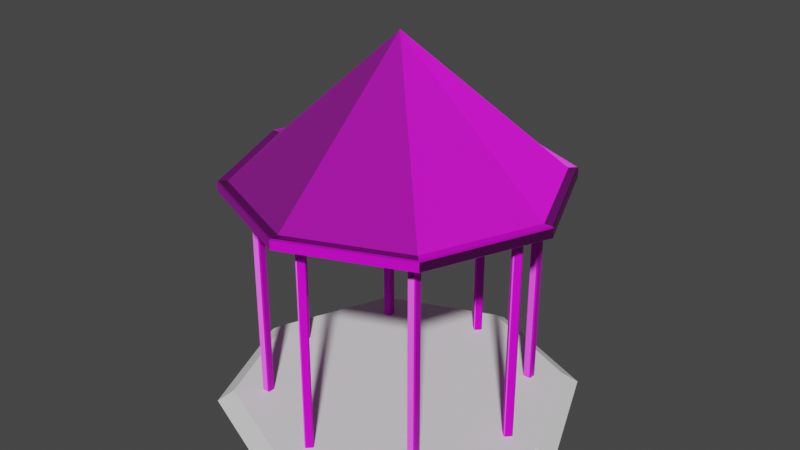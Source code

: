 # Source: hut.blend  (saved by Blender 4.0.36; exported with 4.5.12 LTS)
import bpy
from mathutils import Matrix  # noqa: F401  (used for matrix-valued properties, if any)

bpy.ops.wm.read_factory_settings(use_empty=True)
scene = bpy.context.scene
scene.name = 'Scene'

# ---- collections
col_collection = bpy.data.collections.new('Collection'); scene.collection.children.link(col_collection)

# ---- images (referenced by path relative to the original .blend; pixels are not part of the script)
import os
ASSET_DIR = os.environ.get("B2B_ASSET_DIR", "")  # directory of the original .blend (textures are referenced by path, not embedded)
HERE = os.path.dirname(os.path.abspath(__file__))  # packed textures are extracted next to this script under _unpacked/

def load_image(name, relpath, width, height, colorspace="sRGB"):
    """Load a texture the original file referenced (path relative to the .blend, or extracted next to this script)."""
    p = next((c for c in (os.path.join(HERE, relpath), os.path.join(ASSET_DIR, relpath)) if relpath and os.path.exists(c)), "")
    if p:
        img = bpy.data.images.load(p, check_existing=True)
        img.name = name
    else:  # same state as the original file: an image datablock whose file is absent (Cycles renders it pink)
        img = bpy.data.images.new(name, width, height)
        img.source = "FILE"
        img.filepath = "//" + (relpath or name)
    img.colorspace_settings.name = colorspace
    return img
img_plywood_nor_gl_2k_jpg = load_image('plywood_nor_gl_2k.jpg', 'textures/plywood_nor_gl_2k.jpg', 1024, 1024, 'sRGB')
img_plywood_diff_2k_jpg = load_image('plywood_diff_2k.jpg', 'textures/plywood_diff_2k.jpg', 1024, 1024, 'sRGB')
img_wood_floor_worn_nor_gl_2k_jpg = load_image('wood_floor_worn_nor_gl_2k.jpg', 'textures/wood_floor_worn_nor_gl_2k.jpg', 1024, 1024, 'sRGB')
img_wood_floor_worn_diff_2k_jpg = load_image('wood_floor_worn_diff_2k.jpg', 'textures/wood_floor_worn_diff_2k.jpg', 1024, 1024, 'sRGB')

# ---- materials (node trees are filled in below, after node groups)
mat_wood = bpy.data.materials.new('Wood')
mat_wood.use_transparent_shadow = False
mat_wood_117 = bpy.data.materials.new('Wood 117')
mat_wood_117.displacement_method = 'BOTH'
mat_wood_117.use_transparent_shadow = False

# ---- material node trees
mat_wood.use_nodes = True; mat_wood.node_tree.nodes.clear()
_N = mat_wood.node_tree.nodes; _L = mat_wood.node_tree.links
n0 = _N.new('ShaderNodeBsdfPrincipled'); n0.name = 'Principled BSDF'; n0.location = (507, 300)
n0.distribution = 'GGX'
n0.subsurface_method = 'BURLEY'
n0.inputs[3].default_value = 1.45
n0.inputs[27].default_value = (0.0, 0.0, 0.0, 1.0)
n0.inputs[28].default_value = 1.0
n1 = _N.new('ShaderNodeOutputMaterial'); n1.name = 'Material Output'; n1.location = (1193, 326)
n2 = _N.new('ShaderNodeTexImage'); n2.name = 'Image Texture'; n2.location = (35, 143)
n2.image = img_plywood_nor_gl_2k_jpg
n3 = _N.new('ShaderNodeTexImage'); n3.name = 'Image Texture.001'; n3.location = (-38, 448)
n3.image = img_plywood_diff_2k_jpg
n4 = _N.new('ShaderNodeNormalMap'); n4.name = 'Normal Map'; n4.location = (310, 126)
_L.new(n0.outputs[0], n1.inputs[0])
_L.new(n3.outputs[0], n0.inputs[0])
_L.new(n2.outputs[0], n4.inputs[1])
_L.new(n4.outputs[0], n0.inputs[5])
n1.is_active_output = True
mat_wood_117.use_nodes = True; mat_wood_117.node_tree.nodes.clear()
_N = mat_wood_117.node_tree.nodes; _L = mat_wood_117.node_tree.links
n0 = _N.new('ShaderNodeOutputMaterial'); n0.name = 'Material Output.001'; n0.location = (1880, 607)
n1 = _N.new('ShaderNodeBsdfPrincipled'); n1.name = 'Principled BSDF.001'; n1.location = (1383, 653)
n1.distribution = 'GGX'
n1.subsurface_method = 'RANDOM_WALK_SKIN'
n1.inputs[1].default_value = 0.1
n1.inputs[2].default_value = 1.0
n1.inputs[3].default_value = 1.45
n1.inputs[27].default_value = (0.0, 0.0, 0.0, 1.0)
n1.inputs[28].default_value = 1.0
n2 = _N.new('ShaderNodeTexImage'); n2.name = 'Image Texture.001'; n2.location = (777, 341)
n2.image = img_wood_floor_worn_nor_gl_2k_jpg
n3 = _N.new('ShaderNodeNormalMap'); n3.name = 'Normal Map'; n3.location = (1121, 418)
n4 = _N.new('ShaderNodeTexImage'); n4.name = 'Image Texture'; n4.location = (733, 697)
n4.image = img_wood_floor_worn_diff_2k_jpg
n5 = _N.new('ShaderNodeMapping'); n5.name = 'Mapping'; n5.location = (553, 657)
n5.inputs[3].default_value = (0.8, 0.8, 0.8)
n6 = _N.new('ShaderNodeTexCoord'); n6.name = 'Texture Coordinate'; n6.location = (373, 657)
_L.new(n1.outputs[0], n0.inputs[0])
_L.new(n4.outputs[0], n1.inputs[0])
_L.new(n2.outputs[0], n3.inputs[1])
_L.new(n3.outputs[0], n1.inputs[5])
_L.new(n5.outputs[0], n4.inputs[0])
_L.new(n6.outputs[2], n5.inputs[0])
_L.new(n5.outputs[0], n2.inputs[0])
n0.is_active_output = True

# ---- world
world_world = bpy.data.worlds.new('World'); scene.world = world_world
world_world.use_nodes = True; world_world.node_tree.nodes.clear()
_N = world_world.node_tree.nodes; _L = world_world.node_tree.links
n0 = _N.new('ShaderNodeOutputWorld'); n0.name = 'World Output'; n0.location = (300, 300)
n1 = _N.new('ShaderNodeBackground'); n1.name = 'Background'; n1.location = (10, 300)
n1.inputs[0].default_value = (0.05088, 0.05088, 0.05088, 1.0)
_L.new(n1.outputs[0], n0.inputs[0])
n0.is_active_output = True
world_world.color = (0.05088, 0.05088, 0.05088)
world_world.use_sun_shadow = False
world_world.sun_shadow_jitter_overblur = 0.0

# ---- meshes
me_cylinder = bpy.data.meshes.new('Cylinder')
me_cylinder.from_pydata([(0.0, 1.5, -0.05), (0.0, 1.411, 0.05), (1.061, 1.061, -0.05), (0.9978, 0.9978, 0.05), (1.5, 0.0, -0.05), (1.411, 0.0, 0.05), (1.061, -1.061, -0.05), (0.9978, -0.9978, 0.05), (0.0, -1.5, -0.05), (0.0, -1.411, 0.05), (-1.061, -1.061, -0.05), (-0.9978, -0.9978, 0.05), (-1.5, 0.0, -0.05), (-1.411, 0.0, 0.05), (-1.061, 1.061, -0.05), (-0.9978, 0.9978, 0.05), (0.9978, 0.9978, 0.03999), (6.618e-12, 1.411, 0.03999), (1.411, 0.0, 0.03999), (0.9978, -0.9978, 0.03999), (6.618e-12, -1.411, 0.03999), (-0.9978, -0.9978, 0.03999), (-1.411, 0.0, 0.03999), (-0.9978, 0.9978, 0.03999), (1.055, 1.055, 0.05), (1.061, 1.061, 0.04233), (0.0, 1.5, 0.04233), (0.0, 1.492, 0.05), (1.492, 0.0, 0.05), (1.5, 0.0, 0.04233), (1.055, -1.055, 0.05), (1.061, -1.061, 0.04233), (0.0, -1.492, 0.05), (0.0, -1.5, 0.04233), (-1.055, -1.055, 0.05), (-1.061, -1.061, 0.04233), (-1.492, 0.0, 0.05), (-1.5, 0.0, 0.04233), (-1.055, 1.055, 0.05), (-1.061, 1.061, 0.04233)], [], [(2, 25, 29, 4), (3, 5, 28, 24), (5, 7, 30, 28), (7, 9, 32, 30), (9, 11, 34, 32), (11, 13, 36, 34), (1, 15, 23, 17), (13, 15, 38, 36), (15, 1, 27, 38), (0, 2, 4, 6, 8, 10, 12, 14), (0, 26, 25, 2), (14, 39, 26, 0), (6, 31, 33, 8), (8, 33, 35, 10), (10, 35, 37, 12), (12, 37, 39, 14), (4, 29, 31, 6), (13, 11, 21, 22), (9, 7, 19, 20), (5, 3, 16, 18), (15, 13, 22, 23), (11, 9, 20, 21), (7, 5, 18, 19), (3, 1, 17, 16), (16, 17, 23, 22, 21, 20, 19, 18), (25, 26, 27, 24), (29, 25, 24, 28), (31, 29, 28, 30), (33, 31, 30, 32), (35, 33, 32, 34), (37, 35, 34, 36), (39, 37, 36, 38), (26, 39, 38, 27), (1, 3, 24, 27)])
me_cylinder.polygons.foreach_set('material_index', [0, 0, 0, 0, 0, 0, 0, 0, 0, 0, 0, 0, 0, 0, 0, 0, 0, 0, 0, 0, 0, 0, 0, 0, 1, 0, 0, 0, 0, 0, 0, 0, 0, 0])
_uv = me_cylinder.uv_layers.new(name='UVMap')
_uv.uv.foreach_set('vector', [0.6007, 0.2026, 0.6007, 0.1705, 0.9998, 0.1705, 0.9998, 0.2026, 0.6125, 0.1408, 0.9879, 0.1408, 0.9987, 0.1667, 0.6018, 0.1667, 0.01352, 0.8081, 0.389, 0.8081, 0.3997, 0.834, 0.002794, 0.834, 0.5024, 0.004308, 0.8778, 0.004308, 0.8885, 0.0302, 0.4917, 0.0302, 0.01352, 0.8763, 0.389, 0.8763, 0.3997, 0.9022, 0.002794, 0.9022, 0.01352, 0.6033, 0.389, 0.6033, 0.3997, 0.6292, 0.002794, 0.6292, 0.389, 0.6715, 0.01352, 0.6715, 0.01352, 0.6681, 0.389, 0.6681, 0.9351, 0.1309, 0.5596, 0.1309, 0.5489, 0.105, 0.9458, 0.105, 0.01352, 0.6715, 0.389, 0.6715, 0.3997, 0.6974, 0.002794, 0.6974, 0.001109, 0.4223, 0.001109, 0.1756, 0.1756, 0.001109, 0.4223, 0.001109, 0.5968, 0.1756, 0.5968, 0.4223, 0.4223, 0.5968, 0.1756, 0.5968, 0.00169, 0.8016, 0.00169, 0.7695, 0.4008, 0.7695, 0.4008, 0.8016, 0.00169, 0.7333, 0.00169, 0.7012, 0.4008, 0.7012, 0.4008, 0.7333, 0.4906, 0.06606, 0.4906, 0.03397, 0.8897, 0.03397, 0.8897, 0.06606, 0.00169, 0.9381, 0.00169, 0.906, 0.4008, 0.906, 0.4008, 0.9381, 0.00169, 0.665, 0.00169, 0.6329, 0.4008, 0.6329, 0.4008, 0.665, 0.9469, 0.06909, 0.9469, 0.1012, 0.5478, 0.1012, 0.5478, 0.06909, 0.00169, 0.8698, 0.00169, 0.8377, 0.4008, 0.8377, 0.4008, 0.8698, 0.389, 0.6033, 0.01352, 0.6033, 0.01352, 0.5998, 0.389, 0.5998, 0.8778, 0.004308, 0.5024, 0.004308, 0.5024, 0.0008295, 0.8778, 0.0008295, 0.9879, 0.1408, 0.6125, 0.1408, 0.6125, 0.1374, 0.9879, 0.1374, 0.5596, 0.1309, 0.9351, 0.1309, 0.9351, 0.1343, 0.5596, 0.1343, 0.389, 0.8763, 0.01352, 0.8763, 0.01352, 0.8729, 0.389, 0.8729, 0.389, 0.8081, 0.01352, 0.8081, 0.01352, 0.8046, 0.389, 0.8046, 0.389, 0.7398, 0.01352, 0.7398, 0.01352, 0.7363, 0.389, 0.7363, 1.465, -1.115, 2.535, -0.04564, 2.535, 1.467, 1.465, 2.537, -0.04784, 2.537, -1.118, 1.467, -1.118, -0.04564, -0.04784, -1.115, 0.4008, 0.7695, 0.00169, 0.7695, 0.002794, 0.7657, 0.3997, 0.7657, 0.9998, 0.1705, 0.6007, 0.1705, 0.6018, 0.1667, 0.9987, 0.1667, 0.4008, 0.8377, 0.00169, 0.8377, 0.002794, 0.834, 0.3997, 0.834, 0.8897, 0.03397, 0.4906, 0.03397, 0.4917, 0.0302, 0.8885, 0.0302, 0.4008, 0.906, 0.00169, 0.906, 0.002794, 0.9022, 0.3997, 0.9022, 0.4008, 0.6329, 0.00169, 0.6329, 0.002794, 0.6292, 0.3997, 0.6292, 0.5478, 0.1012, 0.9469, 0.1012, 0.9458, 0.105, 0.5489, 0.105, 0.4008, 0.7012, 0.00169, 0.7012, 0.002794, 0.6974, 0.3997, 0.6974, 0.01352, 0.7398, 0.389, 0.7398, 0.3997, 0.7657, 0.002794, 0.7657])
_uv.active_render = True
_uv = me_cylinder.uv_layers.new(name='automap')
_uv.uv.foreach_set('vector', [0.0001689, 0.5154, 0.01732, 0.5154, 0.01732, 0.7287, 0.0001689, 0.7287, 0.03317, 0.5218, 0.03317, 0.7224, 0.01934, 0.7281, 0.01934, 0.516, 0.6188, 0.4912, 0.6188, 0.6919, 0.605, 0.6976, 0.605, 0.4855, 0.6892, 0.4912, 0.6892, 0.6919, 0.6754, 0.6976, 0.6754, 0.4855, 0.7244, 0.4912, 0.7244, 0.6919, 0.7106, 0.6976, 0.7106, 0.4855, 0.06837, 0.5218, 0.06837, 0.7224, 0.05454, 0.7281, 0.05454, 0.516, 0.5484, 0.6919, 0.5484, 0.4912, 0.5503, 0.4912, 0.5503, 0.6919, 0.6229, 0.6919, 0.6229, 0.4912, 0.6367, 0.4855, 0.6367, 0.6976, 0.5484, 0.4912, 0.5484, 0.6919, 0.5346, 0.6976, 0.5346, 0.4855, 0.0001689, 0.3643, 0.0001689, 0.151, 0.151, 0.000169, 0.3643, 0.0001689, 0.5151, 0.151, 0.5151, 0.3643, 0.3643, 0.5151, 0.151, 0.5151, 0.5506, 0.4849, 0.5678, 0.4849, 0.5678, 0.6982, 0.5506, 0.6982, 0.5154, 0.4849, 0.5326, 0.4849, 0.5326, 0.6982, 0.5154, 0.6982, 0.6562, 0.4849, 0.6734, 0.4849, 0.6734, 0.6982, 0.6562, 0.6982, 0.6914, 0.4849, 0.7086, 0.4849, 0.7086, 0.6982, 0.6914, 0.6982, 0.03537, 0.5154, 0.05252, 0.5154, 0.05252, 0.7287, 0.03537, 0.7287, 0.6559, 0.6982, 0.6387, 0.6982, 0.6387, 0.4849, 0.6559, 0.4849, 0.5858, 0.4849, 0.603, 0.4849, 0.603, 0.6982, 0.5858, 0.6982, 0.06837, 0.7224, 0.06837, 0.5218, 0.07023, 0.5218, 0.07023, 0.7224, 0.6892, 0.6919, 0.6892, 0.4912, 0.6911, 0.4912, 0.6911, 0.6919, 0.03317, 0.7224, 0.03317, 0.5218, 0.03503, 0.5218, 0.03503, 0.7224, 0.6229, 0.4912, 0.6229, 0.6919, 0.621, 0.6919, 0.621, 0.4912, 0.7244, 0.6919, 0.7244, 0.4912, 0.7263, 0.4912, 0.7263, 0.6919, 0.6188, 0.6919, 0.6188, 0.4912, 0.6207, 0.4912, 0.6207, 0.6919, 0.5836, 0.6919, 0.5836, 0.4912, 0.5855, 0.4912, 0.5855, 0.6919, 0.858, 0.0001689, 0.9998, 0.142, 0.9998, 0.3427, 0.858, 0.4846, 0.6573, 0.4846, 0.5154, 0.3427, 0.5154, 0.142, 0.6573, 0.0001689, 0.5678, 0.6982, 0.5678, 0.4849, 0.5698, 0.4855, 0.5698, 0.6976, 0.01732, 0.7287, 0.01732, 0.5154, 0.01934, 0.516, 0.01934, 0.7281, 0.603, 0.6982, 0.603, 0.4849, 0.605, 0.4855, 0.605, 0.6976, 0.6734, 0.6982, 0.6734, 0.4849, 0.6754, 0.4855, 0.6754, 0.6976, 0.7086, 0.6982, 0.7086, 0.4849, 0.7106, 0.4855, 0.7106, 0.6976, 0.05252, 0.7287, 0.05252, 0.5154, 0.05454, 0.516, 0.05454, 0.7281, 0.6387, 0.4849, 0.6387, 0.6982, 0.6367, 0.6976, 0.6367, 0.4855, 0.5326, 0.6982, 0.5326, 0.4849, 0.5346, 0.4855, 0.5346, 0.6976, 0.5836, 0.4912, 0.5836, 0.6919, 0.5698, 0.6976, 0.5698, 0.4855])
me_cylinder.materials.append(mat_wood)
me_cylinder.materials.append(mat_wood_117)
me_cylinder.auto_texspace = False
me_cylinder.update()
me_cube_001 = bpy.data.meshes.new('Cube.001')
me_cube_001.from_pydata([(-0.03025, -0.04, -1.5), (-0.04, -0.03025, -1.5), (-0.04, -0.03025, 0.5), (-0.03025, -0.04, 0.5), (-0.04, 0.03025, -1.5), (-0.03025, 0.04, -1.5), (-0.03025, 0.04, 0.5), (-0.04, 0.03025, 0.5), (0.04, -0.03025, -1.5), (0.03025, -0.04, -1.5), (0.03025, -0.04, 0.5), (0.04, -0.03025, 0.5), (0.03025, 0.04, -1.5), (0.04, 0.03025, -1.5), (0.04, 0.03025, 0.5), (0.03025, 0.04, 0.5)], [], [(9, 10, 3, 0), (5, 6, 15, 12), (13, 14, 11, 8), (1, 2, 7, 4), (0, 3, 2, 1), (6, 5, 4, 7), (14, 13, 12, 15), (10, 9, 8, 11)])
_uv = me_cube_001.uv_layers.new(name='UVMap')
_uv.uv.foreach_set('vector', [-1.873, 0.3553, 2.022, 0.3553, 2.022, 0.4731, -1.873, 0.4731, -1.873, 0.6447, 2.022, 0.6447, 2.022, 0.7625, -1.873, 0.7625, -1.873, 0.2106, 2.022, 0.2106, 2.022, 0.3285, -1.873, 0.3285, -1.873, 0.5, 2.022, 0.5, 2.022, 0.6178, -1.873, 0.6178, -1.873, 0.4731, 2.022, 0.4731, 2.022, 0.5, -1.873, 0.5, 2.022, 0.6447, -1.873, 0.6447, -1.873, 0.6178, 2.022, 0.6178, 2.022, 0.7894, -1.873, 0.7894, -1.873, 0.7625, 2.022, 0.7625, 2.022, 0.3553, -1.873, 0.3553, -1.873, 0.3285, 2.022, 0.3285])
me_cube_001.materials.append(mat_wood)
me_cube_001.update()
me_cylinder_002 = bpy.data.meshes.new('Cylinder.002')
me_cylinder_002.from_pydata([(0.0, 1.414, -0.05), (0.0, 1.411, 0.05), (1.0, 1.0, -0.05), (0.9978, 0.9978, 0.05), (1.414, 0.0, -0.05), (1.411, 0.0, 0.05), (1.0, -1.0, -0.05), (0.9978, -0.9978, 0.05), (0.0, -1.414, -0.05), (0.0, -1.411, 0.05), (-1.0, -1.0, -0.05), (-0.9978, -0.9978, 0.05), (-1.414, 0.0, -0.05), (-1.411, 0.0, 0.05), (-1.0, 1.0, -0.05), (-0.9978, 0.9978, 0.05), (0.9978, 0.9978, 0.03999), (6.618e-12, 1.411, 0.03999), (1.411, 0.0, 0.03999), (0.9978, -0.9978, 0.03999), (6.618e-12, -1.411, 0.03999), (-0.9978, -0.9978, 0.03999), (-1.411, 0.0, 0.03999), (-0.9978, 0.9978, 0.03999), (0.0, 1.414, -0.04535), (1.0, 1.0, -0.04535), (1.414, 0.0, -0.04535), (1.0, -1.0, -0.04535), (0.0, -1.414, -0.04535), (-1.0, -1.0, -0.04535), (-1.414, 0.0, -0.04535), (-1.0, 1.0, -0.04535), (0.0, -7.272e-06, -1.281), (0.0, 1.488, -0.05), (0.0, 1.5, -0.03912), (1.061, 1.061, -0.03912), (1.052, 1.052, -0.05), (1.5, 0.0, -0.03912), (1.488, 0.0, -0.05), (1.061, -1.061, -0.03912), (1.052, -1.052, -0.05), (0.0, -1.5, -0.03912), (0.0, -1.488, -0.05), (-1.061, -1.061, -0.03912), (-1.052, -1.052, -0.05), (-1.5, 0.0, -0.03912), (-1.488, 0.0, -0.05), (-1.061, 1.061, -0.03912), (-1.052, 1.052, -0.05), (1.055, 1.055, 0.05), (1.061, 1.061, 0.04302), (0.0, 1.5, 0.04302), (0.0, 1.492, 0.05), (1.492, 0.0, 0.05), (1.5, 0.0, 0.04302), (1.055, -1.055, 0.05), (1.061, -1.061, 0.04302), (0.0, -1.492, 0.05), (0.0, -1.5, 0.04302), (-1.055, -1.055, 0.05), (-1.061, -1.061, 0.04302), (-1.492, 0.0, 0.05), (-1.5, 0.0, 0.04302), (-1.055, 1.055, 0.05), (-1.061, 1.061, 0.04302)], [], [(37, 54, 56, 39), (4, 2, 36, 38), (6, 4, 38, 40), (8, 6, 40, 42), (10, 8, 42, 44), (12, 10, 44, 46), (1, 15, 23, 17), (14, 12, 46, 48), (0, 14, 48, 33), (2, 4, 26, 25), (35, 50, 54, 37), (15, 1, 52, 63), (39, 56, 58, 41), (41, 58, 60, 43), (43, 60, 62, 45), (45, 62, 64, 47), (47, 64, 51, 34), (13, 11, 21, 22), (9, 7, 19, 20), (5, 3, 16, 18), (15, 13, 22, 23), (11, 9, 20, 21), (7, 5, 18, 19), (3, 1, 17, 16), (16, 17, 23, 22, 21, 20, 19, 18), (1, 3, 49, 52), (5, 7, 55, 53), (7, 9, 57, 55), (9, 11, 59, 57), (11, 13, 61, 59), (13, 15, 63, 61), (3, 5, 53, 49), (24, 32, 31), (12, 14, 31, 30), (8, 10, 29, 28), (4, 6, 27, 26), (0, 2, 25, 24), (14, 0, 24, 31), (10, 12, 30, 29), (6, 8, 28, 27), (28, 32, 27), (31, 32, 30), (27, 32, 26), (29, 32, 28), (25, 32, 24), (30, 32, 29), (26, 32, 25), (34, 35, 36, 33), (35, 37, 38, 36), (37, 39, 40, 38), (39, 41, 42, 40), (41, 43, 44, 42), (43, 45, 46, 44), (45, 47, 48, 46), (47, 34, 33, 48), (2, 0, 33, 36), (50, 51, 52, 49), (54, 50, 49, 53), (56, 54, 53, 55), (58, 56, 55, 57), (60, 58, 57, 59), (62, 60, 59, 61), (64, 62, 61, 63), (51, 64, 63, 52), (34, 51, 50, 35)])
me_cylinder_002.polygons.foreach_set('material_index', [0, 0, 0, 0, 0, 0, 0, 0, 0, 0, 0, 0, 0, 0, 0, 0, 0, 0, 0, 0, 0, 0, 0, 0, 1, 0, 0, 0, 0, 0, 0, 0, 1, 0, 0, 0, 0, 0, 0, 0, 1, 1, 1, 1, 1, 1, 1, 0, 0, 0, 0, 0, 0, 0, 0, 0, 0, 0, 0, 0, 0, 0, 0, 0, 0])
_uv = me_cylinder_002.uv_layers.new(name='UVMap')
_uv.uv.foreach_set('vector', [-0.3752, 0.9856, -0.3752, 0.8567, 1.427, 0.8567, 1.427, 0.9856, 1.375, 0.9747, -0.3238, 0.9747, -0.3681, 0.8676, 1.42, 0.8676, 1.375, 0.9747, -0.3238, 0.9747, -0.3681, 0.8676, 1.42, 0.8676, -0.3238, 0.8676, 1.375, 0.8676, 1.42, 0.9747, -0.3681, 0.9747, -0.3238, 0.8676, 1.375, 0.8676, 1.42, 0.9747, -0.3681, 0.9747, -0.3238, 0.8676, 1.375, 0.8676, 1.42, 0.9747, -0.3681, 0.9747, 1.373, 0.87, -0.3218, 0.87, -0.3218, 0.8543, 1.373, 0.8543, -0.3238, 0.8676, 1.375, 0.8676, 1.42, 0.9747, -0.3681, 0.9747, -0.3238, 0.8676, 1.375, 0.8676, 1.42, 0.9747, -0.3681, 0.9747, -0.3237, 0.9175, 1.375, 0.9175, 1.375, 0.9248, -0.3237, 0.9248, -0.3752, 0.9856, -0.3752, 0.8567, 1.427, 0.8567, 1.427, 0.9856, -0.3218, 0.87, 1.373, 0.87, 1.422, 0.988, -0.3707, 0.988, -0.3752, 0.9856, -0.3752, 0.8567, 1.427, 0.8567, 1.427, 0.9856, -0.3752, 0.9856, -0.3752, 0.8567, 1.427, 0.8567, 1.427, 0.9856, 1.427, 0.8567, 1.427, 0.9856, -0.3752, 0.9856, -0.3752, 0.8567, 1.427, 0.8567, 1.427, 0.9856, -0.3752, 0.9856, -0.3752, 0.8567, 1.427, 0.8567, 1.427, 0.9856, -0.3752, 0.9856, -0.3752, 0.8567, 1.373, 0.87, -0.3218, 0.87, -0.3218, 0.8543, 1.373, 0.8543, 1.373, 0.87, -0.3218, 0.87, -0.3218, 0.8543, 1.373, 0.8543, 1.373, 0.87, -0.3218, 0.87, -0.3218, 0.8543, 1.373, 0.8543, 1.373, 0.87, -0.3218, 0.87, -0.3218, 0.8543, 1.373, 0.8543, -0.3218, 0.9723, 1.373, 0.9723, 1.373, 0.988, -0.3218, 0.988, 1.373, 0.87, -0.3218, 0.87, -0.3218, 0.8543, 1.373, 0.8543, -0.3218, 0.9723, 1.373, 0.9723, 1.373, 0.988, -0.3218, 0.988, 1.145, 2.436, -0.6821, 2.436, -1.974, 1.145, -1.974, -0.6821, -0.6821, -1.974, 1.145, -1.974, 2.436, -0.6821, 2.436, 1.145, 1.373, 0.9723, -0.3218, 0.9723, -0.3707, 0.8543, 1.422, 0.8543, -0.3218, 0.87, 1.373, 0.87, 1.422, 0.988, -0.3707, 0.988, -0.3218, 0.87, 1.373, 0.87, 1.422, 0.988, -0.3707, 0.988, 1.373, 0.9723, -0.3218, 0.9723, -0.3707, 0.8543, 1.422, 0.8543, -0.3218, 0.87, 1.373, 0.87, 1.422, 0.988, -0.3707, 0.988, -0.3218, 0.87, 1.373, 0.87, 1.422, 0.988, -0.3707, 0.988, -0.3218, 0.87, 1.373, 0.87, 1.422, 0.988, -0.3707, 0.988, -1.539, 1.332, -0.5713, -1.736, 0.3154, 1.356, 1.375, 0.9248, -0.3238, 0.9248, -0.3238, 0.9175, 1.375, 0.9175, -0.3237, 0.9175, 1.375, 0.9175, 1.375, 0.9248, -0.3237, 0.9248, -0.3238, 0.9175, 1.375, 0.9175, 1.375, 0.9248, -0.3238, 0.9248, 1.375, 0.9248, -0.3237, 0.9248, -0.3237, 0.9175, 1.375, 0.9175, 1.375, 0.9248, -0.3238, 0.9248, -0.3238, 0.9175, 1.375, 0.9175, 1.375, 0.9248, -0.3237, 0.9248, -0.3237, 0.9175, 1.375, 0.9175, -0.3238, 0.9175, 1.375, 0.9175, 1.375, 0.9248, -0.3238, 0.9248, -1.539, 1.35, -0.6117, -1.73, 0.3155, 1.35, -1.539, 1.332, -0.5713, -1.736, 0.3154, 1.356, -1.539, 1.35, -0.6117, -1.73, 0.3155, 1.35, -1.539, 1.356, -0.652, -1.736, 0.3154, 1.332, -1.539, 1.332, -0.5713, -1.736, 0.3154, 1.356, -1.539, 1.356, -0.652, -1.736, 0.3154, 1.332, -1.539, 1.332, -0.5713, -1.736, 0.3154, 1.356, 1.427, 0.9332, -0.3752, 0.9332, -0.3681, 0.9091, 1.419, 0.9091, -0.3752, 0.9091, 1.427, 0.9091, 1.42, 0.9332, -0.3681, 0.9332, -0.3752, 0.9091, 1.427, 0.9091, 1.42, 0.9332, -0.3681, 0.9332, -0.3752, 0.9091, 1.427, 0.9091, 1.42, 0.9332, -0.3681, 0.9332, -0.3752, 0.9091, 1.427, 0.9091, 1.42, 0.9332, -0.3681, 0.9332, 1.427, 0.9332, -0.3752, 0.9332, -0.3681, 0.9091, 1.42, 0.9091, 1.427, 0.9332, -0.3752, 0.9332, -0.3681, 0.9091, 1.42, 0.9091, 1.427, 0.9332, -0.3752, 0.9332, -0.3681, 0.9091, 1.42, 0.9091, -0.3238, 0.8676, 1.375, 0.8676, 1.42, 0.9747, -0.3681, 0.9747, -0.3752, 0.9134, 1.427, 0.9134, 1.422, 0.9289, -0.3707, 0.9289, 1.427, 0.9289, -0.3752, 0.9289, -0.3707, 0.9134, 1.422, 0.9134, 1.427, 0.9289, -0.3752, 0.9289, -0.3707, 0.9134, 1.422, 0.9134, 1.427, 0.9289, -0.3752, 0.9289, -0.3707, 0.9134, 1.422, 0.9134, 1.427, 0.9289, -0.3752, 0.9289, -0.3707, 0.9134, 1.422, 0.9134, 1.427, 0.9289, -0.3752, 0.9289, -0.3707, 0.9134, 1.422, 0.9134, 1.427, 0.9289, -0.3752, 0.9289, -0.3707, 0.9134, 1.422, 0.9134, -0.3752, 0.9134, 1.427, 0.9134, 1.422, 0.9289, -0.3707, 0.9289, 1.427, 0.8567, 1.427, 0.9856, -0.3752, 0.9856, -0.3752, 0.8567])
_uv.active_render = True
_uv = me_cylinder_002.uv_layers.new(name='automap')
_uv.uv.foreach_set('vector', [2.671, 2.452, 2.671, 2.375, 3.746, 2.375, 3.746, 2.452, -1.973, 0.015, -0.9595, 0.003941, -0.9323, 0.06758, -1.999, 0.07921, -1.953, 0.6318, -0.9391, 0.6299, -0.9125, 0.6938, -1.979, 0.6957, -1.865, 0.5214, -0.8509, 0.5214, -0.8244, 0.5854, -1.891, 0.5854, -1.906, 0.2912, -0.8924, 0.2779, -0.865, 0.3415, -1.932, 0.3554, -1.885, -0.3811, -0.8713, -0.3732, -0.8453, -0.309, -1.912, -0.3173, 2.909, -2.087, 3.921, -2.087, 3.921, -2.077, 2.909, -2.077, -1.818, -0.5902, -0.8044, -0.6145, -0.7764, -0.5512, -1.843, -0.5256, -0.7784, -0.8472, -1.792, -0.8472, -1.819, -0.9111, -0.7519, -0.9111, 0.3977, 0.1129, 0.5059, 0.0003504, 0.5062, 0.001056, 0.3984, 0.1132, 2.671, 2.255, 2.671, 2.178, 3.746, 2.178, 3.746, 2.255, 3.921, -2.087, 2.909, -2.087, 2.88, -2.157, 3.95, -2.157, 2.671, 2.354, 2.671, 2.277, 3.746, 2.277, 3.746, 2.354, 2.671, 2.55, 2.671, 2.473, 3.746, 2.473, 3.746, 2.55, 3.746, 2.084, 3.746, 2.161, 2.671, 2.161, 2.671, 2.084, 0.4237, 0.4891, 0.4237, 0.566, -0.6516, 0.566, -0.6516, 0.4891, 0.4237, 1.569, 0.4237, 1.646, -0.6516, 1.646, -0.6516, 1.569, -1.968, 2.848, -2.979, 2.848, -2.979, 2.838, -1.968, 2.838, -1.968, 3.03, -2.979, 3.03, -2.979, 3.02, -1.968, 3.02, -1.968, 2.939, -2.979, 2.939, -2.979, 2.929, -1.968, 2.929, 2.703, 2.06, 3.714, 2.06, 3.714, 2.069, 2.703, 2.069, 2.909, -1.007, 3.921, -1.007, 3.921, -0.9973, 2.909, -0.9973, 3.921, -0.9833, 2.909, -0.9833, 2.909, -0.9927, 3.921, -0.9927, 3.921, -2.063, 2.909, -2.063, 2.909, -2.073, 3.921, -2.073, 1.03, 2.62, -0.6564, 2.62, -1.849, 1.427, -1.849, -0.2591, -0.6564, -1.452, 1.03, -1.452, 2.223, -0.2591, 2.223, 1.427, 2.909, -2.063, 3.921, -2.063, 3.95, -1.993, 2.88, -1.993, 2.909, -0.9833, 3.921, -0.9833, 3.95, -0.9129, 2.88, -0.9129, -2.979, 3.03, -1.968, 3.03, -1.939, 3.1, -3.008, 3.1, 3.921, -1.007, 2.909, -1.007, 2.88, -1.077, 3.95, -1.077, -2.979, 2.848, -1.968, 2.848, -1.939, 2.918, -3.008, 2.918, 3.714, 2.06, 2.703, 2.06, 2.673, 1.989, 3.743, 1.989, -2.979, 2.939, -1.968, 2.939, -1.939, 3.009, -3.008, 3.009, -1.443, 0.1277, -2.447, 3.378, -3.404, 0.1138, 0.6489, 0.3942, 0.4959, 0.3913, 0.4963, 0.3906, 0.6486, 0.3935, 0.7571, 0.1225, 0.7571, 0.2817, 0.7564, 0.2814, 0.7564, 0.1228, 0.5059, 0.0003504, 0.6589, 0.003263, 0.6585, 0.003974, 0.5062, 0.001056, 0.3977, 0.2721, 0.3977, 0.1129, 0.3984, 0.1132, 0.3984, 0.2718, 0.4959, 0.3913, 0.3977, 0.2721, 0.3984, 0.2718, 0.4963, 0.3906, 0.7571, 0.2817, 0.6489, 0.3942, 0.6486, 0.3935, 0.7564, 0.2814, 0.6589, 0.003263, 0.7571, 0.1225, 0.7564, 0.1228, 0.6585, 0.003974, 0.4373, 6.227, 1.362, 2.953, 2.398, 6.194, 1.3, 0.1213, 0.3248, 3.38, -0.661, 0.1246, -2.546, 6.202, -1.554, 2.948, -0.5851, 6.208, -0.6428, 6.214, 0.2994, 2.946, 1.318, 6.191, 2.759, 2.464, 3.739, -0.7933, 4.72, 2.464, 1.423, -1.803, 2.432, -5.052, 3.383, -1.786, 2.357, 0.1093, 1.391, 3.371, 0.3962, 0.1182, 0.4237, 2.649, -0.6516, 2.649, -0.6474, 2.639, 0.4195, 2.639, -0.928, 0.07772, -2.003, 0.08945, -1.999, 0.07921, -0.9323, 0.06758, 2.671, 2.452, 3.746, 2.452, 3.742, 2.462, 2.675, 2.462, 2.671, 2.354, 3.746, 2.354, 3.742, 2.364, 2.675, 2.364, 2.671, 2.55, 3.746, 2.55, 3.742, 2.56, 2.675, 2.56, 3.746, 2.084, 2.671, 2.084, 2.675, 2.074, 3.742, 2.074, 0.4237, 0.4891, -0.6516, 0.4891, -0.6474, 0.4789, 0.4195, 0.4789, 0.4237, 1.569, -0.6516, 1.569, -0.6474, 1.559, 0.4195, 1.559, -1.912, -0.2125, -0.8982, -0.2029, -0.8724, -0.1388, -1.939, -0.1488, 3.952, -1.986, 2.877, -1.986, 2.88, -1.993, 3.95, -1.993, -1.936, 3.016, -3.011, 3.016, -3.008, 3.009, -1.939, 3.009, 3.952, -0.9064, 2.877, -0.9064, 2.88, -0.9129, 3.95, -0.9129, -1.936, 3.107, -3.011, 3.107, -3.008, 3.1, -1.939, 3.1, 2.877, -1.084, 3.952, -1.084, 3.95, -1.077, 2.88, -1.077, -1.936, 2.925, -3.011, 2.925, -3.008, 2.918, -1.939, 2.918, 2.671, 1.983, 3.746, 1.983, 3.743, 1.989, 2.673, 1.989, 2.877, -2.163, 3.952, -2.163, 3.95, -2.157, 2.88, -2.157, 0.4237, 2.649, 0.4237, 2.726, -0.6516, 2.726, -0.6516, 2.649])
me_cylinder_002.materials.append(mat_wood)
me_cylinder_002.materials.append(mat_wood_117)
me_cylinder_002.auto_texspace = False
me_cylinder_002.update()
me_cylinder_001 = bpy.data.meshes.new('Cylinder.001')
me_cylinder_001.from_pydata([(0.0, 1.1, -1.0), (0.0, 1.0, 1.0), (0.7779, 0.7779, -1.0), (0.7071, 0.7071, 1.0), (1.1, 0.0, -1.0), (1.0, 0.0, 1.0), (0.7779, -0.7779, -1.0), (0.7071, -0.7071, 1.0), (0.0, -1.1, -1.0), (0.0, -1.0, 1.0), (-0.7779, -0.7779, -1.0), (-0.7071, -0.7071, 1.0), (-1.1, 0.0, -1.0), (-1.0, 0.0, 1.0), (-0.7779, 0.7779, -1.0), (-0.7071, 0.7071, 1.0)], [], [(0, 1, 3, 2), (2, 3, 5, 4), (4, 5, 7, 6), (6, 7, 9, 8), (8, 9, 11, 10), (10, 11, 13, 12), (3, 1, 15, 13, 11, 9, 7, 5), (12, 13, 15, 14), (14, 15, 1, 0), (0, 2, 4, 6, 8, 10, 12, 14)])
_uv = me_cylinder_001.uv_layers.new(name='UVMap')
_uv.uv.foreach_set('vector', [1.0, 0.5, 1.0, 1.0, 0.875, 1.0, 0.875, 0.5, 0.875, 0.5, 0.875, 1.0, 0.75, 1.0, 0.75, 0.5, 0.75, 0.5, 0.75, 1.0, 0.625, 1.0, 0.625, 0.5, 0.625, 0.5, 0.625, 1.0, 0.5, 1.0, 0.5, 0.5, 0.5, 0.5, 0.5, 1.0, 0.375, 1.0, 0.375, 0.5, 0.375, 0.5, 0.375, 1.0, 0.25, 1.0, 0.25, 0.5, 0.4197, 0.4197, 0.25, 0.49, 0.08029, 0.4197, 0.01, 0.25, 0.08029, 0.08029, 0.25, 0.01, 0.4197, 0.08029, 0.49, 0.25, 0.25, 0.5, 0.25, 1.0, 0.125, 1.0, 0.125, 0.5, 0.125, 0.5, 0.125, 1.0, 0.0, 1.0, 0.0, 0.5, 0.75, 0.49, 0.9197, 0.4197, 0.99, 0.25, 0.9197, 0.08029, 0.75, 0.01, 0.5803, 0.08029, 0.51, 0.25, 0.5803, 0.4197])
me_cylinder_001.update()

# ---- objects
ob_cylinder = bpy.data.objects.new('Cylinder', me_cylinder)
ob_cube_col = bpy.data.objects.new('Cube-col', me_cube_001)
ob_cube_001_col = bpy.data.objects.new('Cube.001-col', me_cube_001)
ob_cube_002_col = bpy.data.objects.new('Cube.002-col', me_cube_001)
ob_cube_003_col = bpy.data.objects.new('Cube.003-col', me_cube_001)
ob_cube_004_col = bpy.data.objects.new('Cube.004-col', me_cube_001)
ob_cube_005_col = bpy.data.objects.new('Cube.005-col', me_cube_001)
ob_cube_006_col = bpy.data.objects.new('Cube.006-col', me_cube_001)
ob_cube_007_col = bpy.data.objects.new('Cube.007-col', me_cube_001)
ob_cylinder_001_col = bpy.data.objects.new('Cylinder.001-col', me_cylinder_002)
ob_cylinder_001_colonly = bpy.data.objects.new('Cylinder.001-colonly', me_cylinder_001)

# ---- transforms, parenting, visibility, modifiers, constraints
ob_cylinder.location = (0.0, 0.0, 0.0)
ob_cube_col.location = (-0.8411, 0.8411, 1.54)
ob_cube_001_col.location = (3.8e-07, 1.189, 1.54)
ob_cube_001_col.rotation_euler = (0.0, -0.0, 0.7854)
ob_cube_002_col.location = (0.8411, 0.8411, 1.54)
ob_cube_003_col.location = (1.189, 3.8e-07, 1.54)
ob_cube_003_col.rotation_euler = (0.0, -0.0, 0.7854)
ob_cube_004_col.location = (0.8411, -0.8411, 1.54)
ob_cube_005_col.location = (3.8e-07, -1.189, 1.54)
ob_cube_005_col.rotation_euler = (0.0, -0.0, 0.7854)
ob_cube_006_col.location = (-0.8411, -0.8411, 1.54)
ob_cube_007_col.location = (-1.189, 3.8e-07, 1.54)
ob_cube_007_col.rotation_euler = (0.0, -0.0, 0.7854)
ob_cylinder_001_col.location = (0.0, 0.0, 2.08)
ob_cylinder_001_col.rotation_euler = (3.142, -0.0, 0.0)
ob_cylinder_001_colonly.location = (0.0, 0.0, 0.0)
ob_cylinder_001_colonly.scale = (1.502, 1.502, 0.05126)
ob_cylinder_001_colonly.display_type = 'WIRE'

# ---- collection membership
col_collection.objects.link(ob_cylinder)
col_collection.objects.link(ob_cube_col)
col_collection.objects.link(ob_cube_001_col)
col_collection.objects.link(ob_cube_002_col)
col_collection.objects.link(ob_cube_003_col)
col_collection.objects.link(ob_cube_004_col)
col_collection.objects.link(ob_cube_005_col)
col_collection.objects.link(ob_cube_006_col)
col_collection.objects.link(ob_cube_007_col)
col_collection.objects.link(ob_cylinder_001_col)
col_collection.objects.link(ob_cylinder_001_colonly)

# ---- scene / render settings (as saved in the file)
scene.frame_start = 1; scene.frame_end = 250; scene.frame_set(1)
scene.render.engine = 'BLENDER_EEVEE_NEXT'
scene.cycles.sampling_pattern = 'TABULATED_SOBOL'
scene.view_settings.view_transform = 'Filmic'
bpy.context.view_layer.update()

# ---- added for rendering (the .blend has no active camera and no usable light): camera, sun
cam_auto = bpy.data.cameras.new('AutoCamera')
cam_auto.lens = 50.0
cam_auto.sensor_width = 36.0
cam_auto.clip_end = 1000.0
ob_auto_camera = bpy.data.objects.new('AutoCamera', cam_auto)
scene.collection.objects.link(ob_auto_camera)
ob_auto_camera.location = (5.35321, -6.42385, 5.93738)
ob_auto_camera.rotation_euler = (1.09748, -7.21219e-08, 0.694738)
scene.camera = ob_auto_camera
light_auto_sun = bpy.data.lights.new('AutoSun', 'SUN')
light_auto_sun.energy = 3.0
light_auto_sun.angle = 0.0523599
ob_auto_sun = bpy.data.objects.new('AutoSun', light_auto_sun)
scene.collection.objects.link(ob_auto_sun)
ob_auto_sun.rotation_euler = (0.872665, 0.174533, 0.523599)
bpy.context.view_layer.update()
